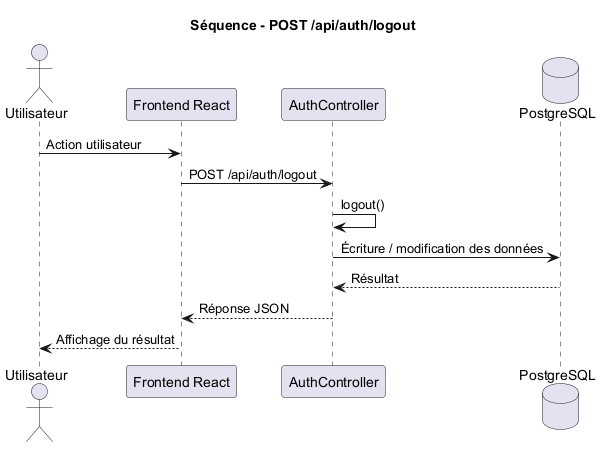

The diagram above was rendered by PlantUML. Its source (embedded in the PNG):
@startuml
title Séquence - POST /api/auth/logout

actor Utilisateur
participant "Frontend React" as Frontend
participant "AuthController" as Controller
database "PostgreSQL" as DB

Utilisateur -> Frontend : Action utilisateur
Frontend -> Controller : POST /api/auth/logout
Controller -> Controller : logout()
Controller -> DB : Écriture / modification des données
DB --> Controller : Résultat
Controller --> Frontend : Réponse JSON
Frontend --> Utilisateur : Affichage du résultat

@enduml